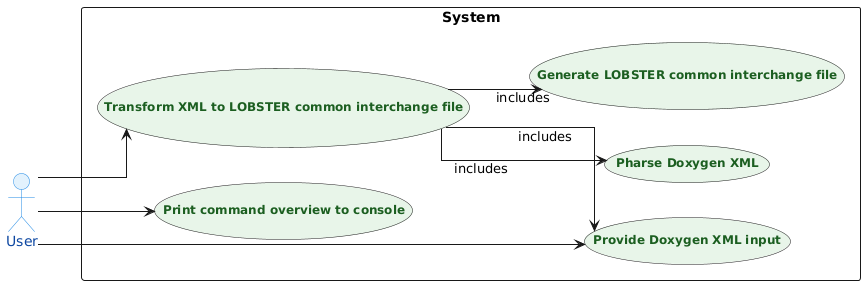

The diagram above was rendered by PlantUML. Its source (embedded in the PNG):
@startuml
' Setting ''''''''''''''''''''''''''''''''''''''''''''''''''''''''''''''''''''''''''''''''''''''''''

left to right direction
skinparam linetype ortho

<style>
actor {
  BackgroundColor #E3F2FD
  LineColor #1E88E5
  FontColor #0D47A1
  FontWeight bold
}

usecase {
  BackgroundColor #E8F5E9
  BorderColor #388E3C
  FontColor #1B5E20
  RoundCorner 20
  FontSize 12
  FontStyle bold
}
</style>

' Components '''''''''''''''''''''''''''''''''''''''''''''''''''''''''''''''''''''''''''''''''''''''

rectangle "System" {
    usecase "Print command overview to console" as uc_help
    usecase "Transform XML to LOBSTER common interchange file" as uc_transform
    usecase "Provide Doxygen XML input" as uc_xml_input
    usecase "Pharse Doxygen XML" as uc_parse_xml
    usecase "Generate LOBSTER common interchange file" as uc_output
}

actor "User" as user

' Flows ''''''''''''''''''''''''''''''''''''''''''''''''''''''''''''''''''''''''''''''''''''''''''''

user --> uc_xml_input
user --> uc_help
user --> uc_transform
uc_transform --> uc_output : includes
uc_transform --> uc_parse_xml : includes
uc_transform --> uc_xml_input : includes
@enduml